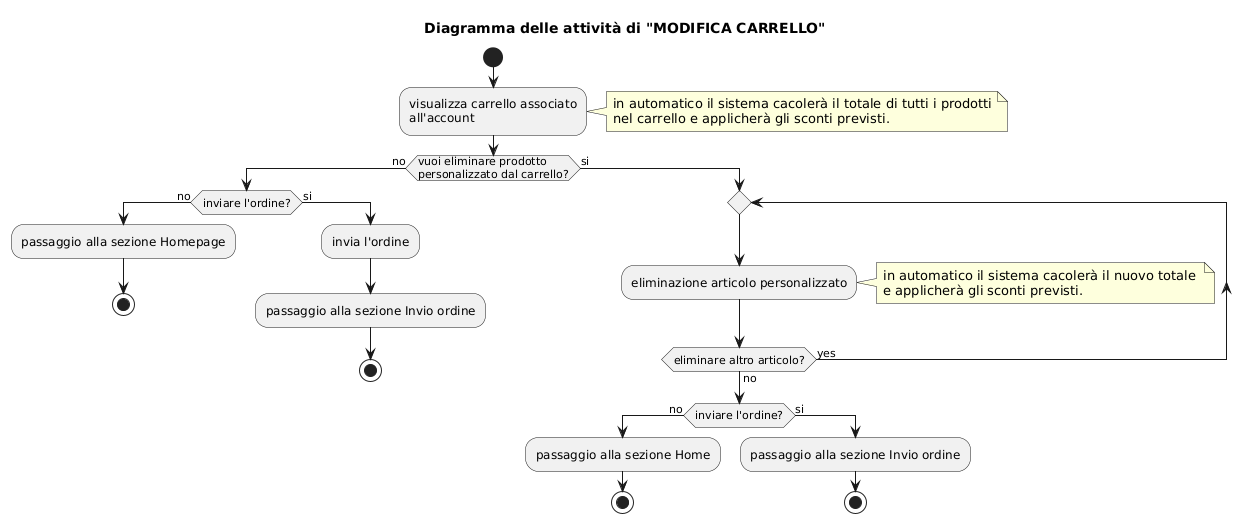

The diagram above was rendered by PlantUML. Its source (embedded in the PNG):
@startuml
title
Diagramma delle attività di "MODIFICA CARRELLO"
end title

start 
:visualizza carrello associato
all'account;
    note right
in automatico il sistema cacolerà il totale di tutti i prodotti
nel carrello e applicherà gli sconti previsti.
   end note
if(vuoi eliminare prodotto 
personalizzato dal carrello?) then (no)
  if(inviare l'ordine?) then (no)
  :passaggio alla sezione Homepage;
  stop
  else(si)
  :invia l'ordine;
  :passaggio alla sezione Invio ordine;
  stop
  endif
else(si)
repeat
  :eliminazione articolo personalizzato;
    note right
in automatico il sistema cacolerà il nuovo totale 
e applicherà gli sconti previsti.
   end note
repeat while (eliminare altro articolo?) is (yes) not (no)
if(inviare l'ordine?) then (no)
  :passaggio alla sezione Home;
  stop
else(si)
  :passaggio alla sezione Invio ordine;
  stop
endif

endif
@enduml